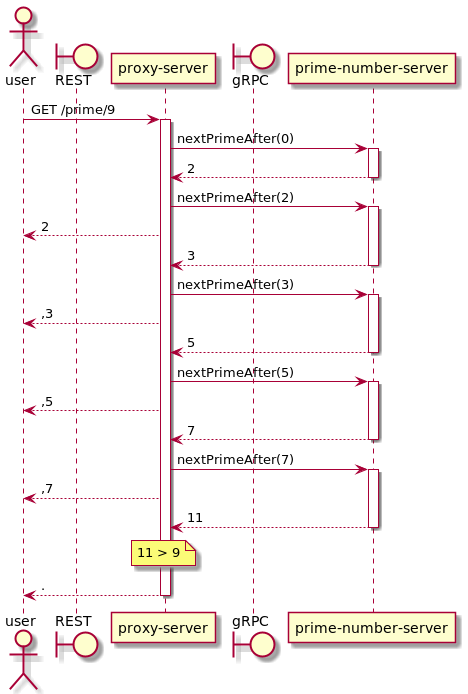

The diagram above was rendered by PlantUML. Its source (embedded in the PNG):
@startuml
actor user
boundary REST
participant "proxy-server" as proxy
boundary gRPC
participant "prime-number-server" as service

user -> proxy ++ : GET /prime/9

proxy -> service ++ : nextPrimeAfter(0)
proxy <-- service -- : 2

proxy -> service ++ : nextPrimeAfter(2)
user <-- proxy : 2
proxy <-- service -- : 3

proxy -> service ++ : nextPrimeAfter(3)
user <-- proxy : ,3
proxy <-- service -- : 5

proxy -> service ++ : nextPrimeAfter(5)
user <-- proxy : ,5
proxy <-- service -- : 7

proxy -> service ++ : nextPrimeAfter(7)
user <-- proxy : ,7
proxy <-- service -- : 11

note over proxy: 11 > 9

user <-- proxy -- : .
@enduml